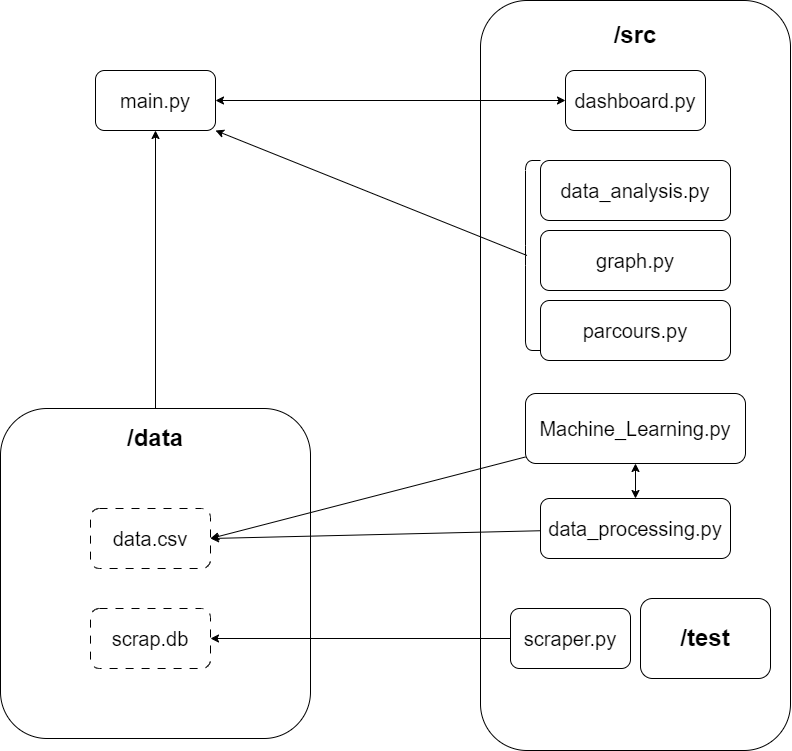

The diagram above was exported from draw.io. Its source (the exported page's mxGraphModel, read from the mxfile embedded in the PNG):
<mxGraphModel dx="1615" dy="815" grid="1" gridSize="10" guides="1" tooltips="1" connect="1" arrows="1" fold="1" page="1" pageScale="1" pageWidth="850" pageHeight="1100" math="0" shadow="0">
  <root>
    <mxCell id="0" />
    <mxCell id="1" parent="0" />
    <mxCell id="USr-4wA2eQj8JFGs6ZT4-2" value="" style="rounded=1;whiteSpace=wrap;html=1;" vertex="1" parent="1">
      <mxGeometry x="520" y="40" width="310" height="750" as="geometry" />
    </mxCell>
    <mxCell id="USr-4wA2eQj8JFGs6ZT4-1" value="" style="rounded=1;whiteSpace=wrap;html=1;" vertex="1" parent="1">
      <mxGeometry x="40" y="448" width="310" height="330" as="geometry" />
    </mxCell>
    <mxCell id="7Qk1J43sROT8hmFFxBe1-1" value="&lt;span style=&quot;font-size: 20px;&quot;&gt;main.py&lt;/span&gt;" style="rounded=1;whiteSpace=wrap;html=1;" parent="1" vertex="1">
      <mxGeometry x="135" y="110" width="120" height="60" as="geometry" />
    </mxCell>
    <mxCell id="7Qk1J43sROT8hmFFxBe1-6" value="&lt;font style=&quot;font-size: 20px;&quot;&gt;scrap.db&lt;/font&gt;" style="rounded=1;whiteSpace=wrap;html=1;dashed=1;dashPattern=8 8;" parent="1" vertex="1">
      <mxGeometry x="130" y="648" width="120" height="60" as="geometry" />
    </mxCell>
    <mxCell id="7Qk1J43sROT8hmFFxBe1-7" value="&lt;font style=&quot;font-size: 20px;&quot;&gt;data.csv&lt;br&gt;&lt;/font&gt;" style="rounded=1;whiteSpace=wrap;html=1;dashed=1;dashPattern=8 8;" parent="1" vertex="1">
      <mxGeometry x="130" y="548" width="120" height="60" as="geometry" />
    </mxCell>
    <mxCell id="7Qk1J43sROT8hmFFxBe1-10" value="&lt;font style=&quot;font-size: 20px;&quot;&gt;scraper.py&lt;/font&gt;" style="rounded=1;whiteSpace=wrap;html=1;" parent="1" vertex="1">
      <mxGeometry x="550" y="648" width="120" height="60" as="geometry" />
    </mxCell>
    <mxCell id="7Qk1J43sROT8hmFFxBe1-13" value="&lt;span style=&quot;font-size: 20px;&quot;&gt;dashboard.py&lt;/span&gt;" style="rounded=1;whiteSpace=wrap;html=1;" parent="1" vertex="1">
      <mxGeometry x="605" y="110" width="140" height="60" as="geometry" />
    </mxCell>
    <mxCell id="7Qk1J43sROT8hmFFxBe1-18" value="&lt;span style=&quot;font-size: 20px;&quot;&gt;data_processing.py&lt;/span&gt;" style="rounded=1;whiteSpace=wrap;html=1;" parent="1" vertex="1">
      <mxGeometry x="580" y="538" width="190" height="60" as="geometry" />
    </mxCell>
    <mxCell id="USr-4wA2eQj8JFGs6ZT4-3" value="&lt;font style=&quot;font-size: 24px;&quot;&gt;&lt;b&gt;/data&lt;/b&gt;&lt;/font&gt;" style="text;html=1;strokeColor=none;fillColor=none;align=center;verticalAlign=middle;whiteSpace=wrap;rounded=0;" vertex="1" parent="1">
      <mxGeometry x="165" y="463" width="60" height="30" as="geometry" />
    </mxCell>
    <mxCell id="USr-4wA2eQj8JFGs6ZT4-4" value="&lt;font style=&quot;font-size: 24px;&quot;&gt;&lt;b&gt;/src&lt;/b&gt;&lt;/font&gt;" style="text;html=1;strokeColor=none;fillColor=none;align=center;verticalAlign=middle;whiteSpace=wrap;rounded=0;" vertex="1" parent="1">
      <mxGeometry x="645" y="60" width="60" height="30" as="geometry" />
    </mxCell>
    <mxCell id="USr-4wA2eQj8JFGs6ZT4-5" value="" style="endArrow=classic;html=1;rounded=0;entryX=1;entryY=0.5;entryDx=0;entryDy=0;" edge="1" parent="1" source="7Qk1J43sROT8hmFFxBe1-18" target="7Qk1J43sROT8hmFFxBe1-7">
      <mxGeometry width="50" height="50" relative="1" as="geometry">
        <mxPoint x="270" y="688" as="sourcePoint" />
        <mxPoint x="260" y="578" as="targetPoint" />
      </mxGeometry>
    </mxCell>
    <mxCell id="USr-4wA2eQj8JFGs6ZT4-6" value="" style="endArrow=classic;html=1;rounded=0;entryX=1;entryY=0.5;entryDx=0;entryDy=0;" edge="1" parent="1" source="7Qk1J43sROT8hmFFxBe1-10" target="7Qk1J43sROT8hmFFxBe1-6">
      <mxGeometry width="50" height="50" relative="1" as="geometry">
        <mxPoint x="270" y="768" as="sourcePoint" />
        <mxPoint x="320" y="718" as="targetPoint" />
      </mxGeometry>
    </mxCell>
    <mxCell id="USr-4wA2eQj8JFGs6ZT4-9" value="&lt;span style=&quot;font-size: 20px;&quot;&gt;Machine_Learning.py&lt;/span&gt;" style="rounded=1;whiteSpace=wrap;html=1;" vertex="1" parent="1">
      <mxGeometry x="565" y="433" width="220" height="70" as="geometry" />
    </mxCell>
    <mxCell id="USr-4wA2eQj8JFGs6ZT4-13" value="" style="endArrow=classic;html=1;rounded=0;entryX=1;entryY=0.5;entryDx=0;entryDy=0;" edge="1" parent="1" source="USr-4wA2eQj8JFGs6ZT4-9" target="7Qk1J43sROT8hmFFxBe1-7">
      <mxGeometry width="50" height="50" relative="1" as="geometry">
        <mxPoint x="400" y="568" as="sourcePoint" />
        <mxPoint x="450" y="518" as="targetPoint" />
      </mxGeometry>
    </mxCell>
    <mxCell id="USr-4wA2eQj8JFGs6ZT4-14" value="" style="endArrow=classic;startArrow=classic;html=1;rounded=0;entryX=0.5;entryY=1;entryDx=0;entryDy=0;exitX=0.5;exitY=0;exitDx=0;exitDy=0;" edge="1" parent="1" source="7Qk1J43sROT8hmFFxBe1-18" target="USr-4wA2eQj8JFGs6ZT4-9">
      <mxGeometry width="50" height="50" relative="1" as="geometry">
        <mxPoint x="415" y="568" as="sourcePoint" />
        <mxPoint x="465" y="518" as="targetPoint" />
      </mxGeometry>
    </mxCell>
    <mxCell id="USr-4wA2eQj8JFGs6ZT4-17" value="" style="endArrow=classic;html=1;rounded=0;exitX=0.5;exitY=0;exitDx=0;exitDy=0;entryX=0.5;entryY=1;entryDx=0;entryDy=0;" edge="1" parent="1" source="USr-4wA2eQj8JFGs6ZT4-1" target="7Qk1J43sROT8hmFFxBe1-1">
      <mxGeometry width="50" height="50" relative="1" as="geometry">
        <mxPoint x="400" y="230" as="sourcePoint" />
        <mxPoint x="450" y="180" as="targetPoint" />
      </mxGeometry>
    </mxCell>
    <mxCell id="USr-4wA2eQj8JFGs6ZT4-19" value="" style="rounded=1;whiteSpace=wrap;html=1;" vertex="1" parent="1">
      <mxGeometry x="680" y="638" width="130" height="80" as="geometry" />
    </mxCell>
    <mxCell id="USr-4wA2eQj8JFGs6ZT4-20" value="&lt;font style=&quot;font-size: 24px;&quot;&gt;&lt;b&gt;/test&lt;/b&gt;&lt;/font&gt;" style="text;html=1;strokeColor=none;fillColor=none;align=center;verticalAlign=middle;whiteSpace=wrap;rounded=0;" vertex="1" parent="1">
      <mxGeometry x="715" y="663" width="60" height="30" as="geometry" />
    </mxCell>
    <mxCell id="USr-4wA2eQj8JFGs6ZT4-25" value="&lt;span style=&quot;font-size: 20px;&quot;&gt;data_analysis.py&lt;/span&gt;" style="rounded=1;whiteSpace=wrap;html=1;" vertex="1" parent="1">
      <mxGeometry x="580" y="200" width="190" height="60" as="geometry" />
    </mxCell>
    <mxCell id="USr-4wA2eQj8JFGs6ZT4-26" value="" style="endArrow=classic;startArrow=classic;html=1;rounded=0;entryX=0;entryY=0.5;entryDx=0;entryDy=0;exitX=1;exitY=0.5;exitDx=0;exitDy=0;" edge="1" parent="1" source="7Qk1J43sROT8hmFFxBe1-1" target="7Qk1J43sROT8hmFFxBe1-13">
      <mxGeometry width="50" height="50" relative="1" as="geometry">
        <mxPoint x="420" y="430" as="sourcePoint" />
        <mxPoint x="470" y="380" as="targetPoint" />
      </mxGeometry>
    </mxCell>
    <mxCell id="USr-4wA2eQj8JFGs6ZT4-27" value="&lt;span style=&quot;font-size: 20px;&quot;&gt;graph.py&lt;/span&gt;" style="rounded=1;whiteSpace=wrap;html=1;" vertex="1" parent="1">
      <mxGeometry x="580" y="270" width="190" height="60" as="geometry" />
    </mxCell>
    <mxCell id="USr-4wA2eQj8JFGs6ZT4-28" value="&lt;span style=&quot;font-size: 20px;&quot;&gt;parcours.py&lt;/span&gt;" style="rounded=1;whiteSpace=wrap;html=1;" vertex="1" parent="1">
      <mxGeometry x="580" y="340" width="190" height="60" as="geometry" />
    </mxCell>
    <mxCell id="USr-4wA2eQj8JFGs6ZT4-30" value="" style="shape=curlyBracket;whiteSpace=wrap;html=1;rounded=1;labelPosition=left;verticalLabelPosition=middle;align=right;verticalAlign=middle;size=0;" vertex="1" parent="1">
      <mxGeometry x="565" y="200" width="15" height="190" as="geometry" />
    </mxCell>
    <mxCell id="USr-4wA2eQj8JFGs6ZT4-33" value="" style="endArrow=classic;html=1;rounded=0;exitX=0.1;exitY=0.5;exitDx=0;exitDy=0;entryX=1;entryY=1;entryDx=0;entryDy=0;exitPerimeter=0;" edge="1" parent="1" source="USr-4wA2eQj8JFGs6ZT4-30" target="7Qk1J43sROT8hmFFxBe1-1">
      <mxGeometry width="50" height="50" relative="1" as="geometry">
        <mxPoint x="420" y="468" as="sourcePoint" />
        <mxPoint x="420" y="190" as="targetPoint" />
      </mxGeometry>
    </mxCell>
  </root>
</mxGraphModel>